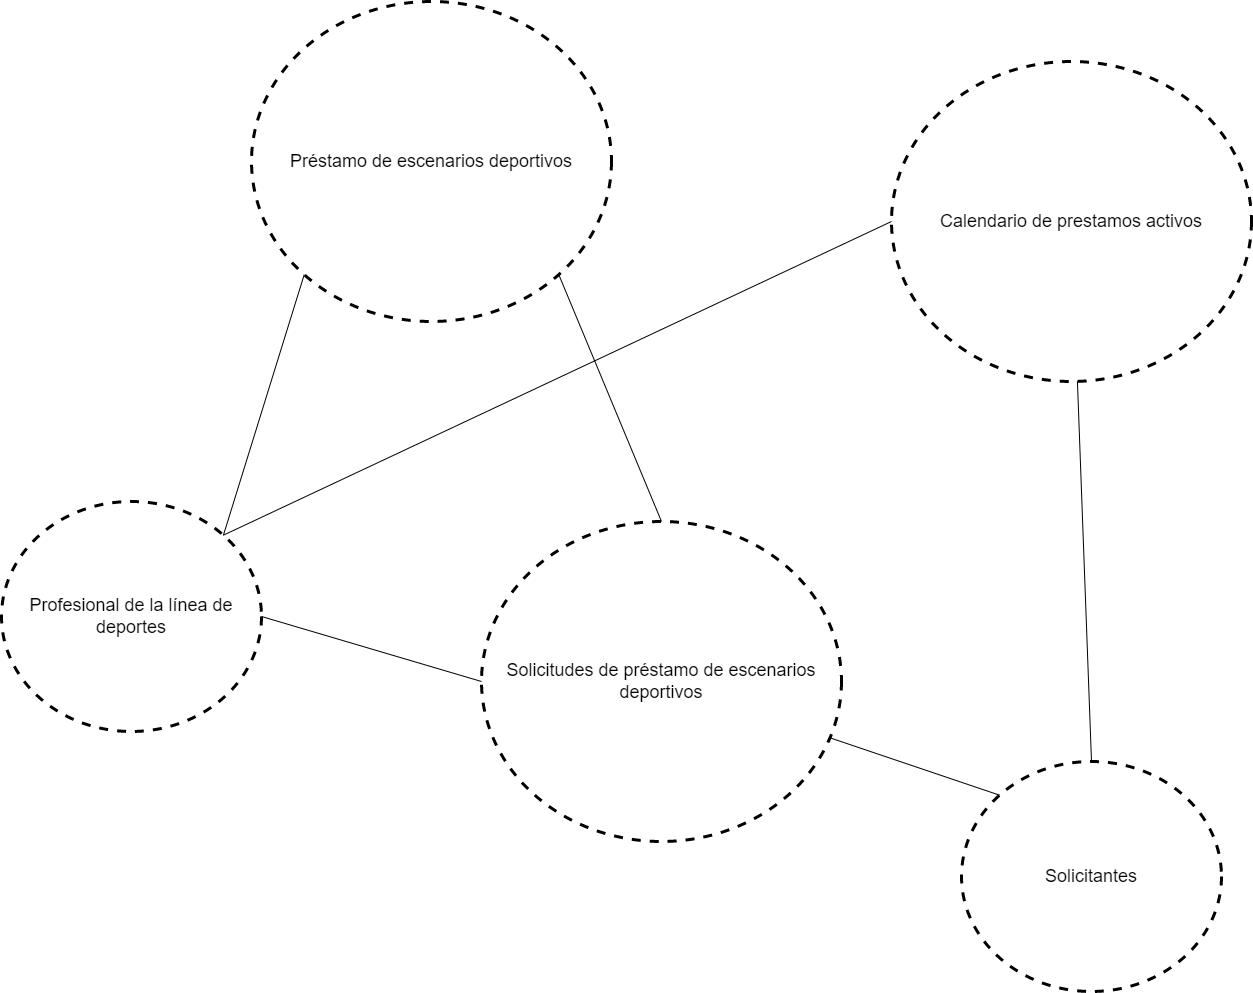

The diagram above was exported from draw.io. Its source (the exported page's mxGraphModel, read from the mxfile embedded in the PNG):
<mxGraphModel dx="1038" dy="1682" grid="1" gridSize="10" guides="1" tooltips="1" connect="1" arrows="1" fold="1" page="1" pageScale="1" pageWidth="827" pageHeight="1169" math="0" shadow="0">
  <root>
    <mxCell id="0" />
    <mxCell id="1" parent="0" />
    <mxCell id="-eb6xOpsjsFEeg3O55wU-1" value="Solicitantes" style="ellipse;whiteSpace=wrap;html=1;dashed=1;strokeWidth=3;fontSize=18;" parent="1" vertex="1">
      <mxGeometry x="1040" y="680" width="260" height="230" as="geometry" />
    </mxCell>
    <mxCell id="-eb6xOpsjsFEeg3O55wU-2" value="Préstamo de escenarios deportivos" style="ellipse;whiteSpace=wrap;html=1;dashed=1;strokeWidth=3;fontSize=18;" parent="1" vertex="1">
      <mxGeometry x="330" y="-80" width="360" height="320" as="geometry" />
    </mxCell>
    <mxCell id="-eb6xOpsjsFEeg3O55wU-3" value="Solicitudes de préstamo de escenarios deportivos" style="ellipse;whiteSpace=wrap;html=1;dashed=1;strokeWidth=3;fontSize=18;" parent="1" vertex="1">
      <mxGeometry x="560" y="440" width="360" height="320" as="geometry" />
    </mxCell>
    <mxCell id="-eb6xOpsjsFEeg3O55wU-4" value="Profesional de la línea de deportes" style="ellipse;whiteSpace=wrap;html=1;dashed=1;strokeWidth=3;fontSize=18;" parent="1" vertex="1">
      <mxGeometry x="80" y="420" width="260" height="230" as="geometry" />
    </mxCell>
    <mxCell id="-eb6xOpsjsFEeg3O55wU-5" value="Calendario de prestamos activos" style="ellipse;whiteSpace=wrap;html=1;dashed=1;strokeWidth=3;fontSize=18;" parent="1" vertex="1">
      <mxGeometry x="970" y="-20" width="360" height="320" as="geometry" />
    </mxCell>
    <mxCell id="-eb6xOpsjsFEeg3O55wU-6" value="" style="endArrow=none;html=1;rounded=0;fontSize=18;entryX=0.5;entryY=0;entryDx=0;entryDy=0;" parent="1" source="-eb6xOpsjsFEeg3O55wU-5" target="-eb6xOpsjsFEeg3O55wU-1" edge="1">
      <mxGeometry width="50" height="50" relative="1" as="geometry">
        <mxPoint x="1300" y="760" as="sourcePoint" />
        <mxPoint x="1350" y="710" as="targetPoint" />
      </mxGeometry>
    </mxCell>
    <mxCell id="-eb6xOpsjsFEeg3O55wU-7" value="" style="endArrow=none;html=1;rounded=0;fontSize=18;exitX=1;exitY=0.5;exitDx=0;exitDy=0;entryX=0;entryY=0.5;entryDx=0;entryDy=0;" parent="1" source="-eb6xOpsjsFEeg3O55wU-4" target="-eb6xOpsjsFEeg3O55wU-3" edge="1">
      <mxGeometry width="50" height="50" relative="1" as="geometry">
        <mxPoint x="470" y="340" as="sourcePoint" />
        <mxPoint x="520" y="290" as="targetPoint" />
      </mxGeometry>
    </mxCell>
    <mxCell id="-eb6xOpsjsFEeg3O55wU-8" value="" style="endArrow=none;html=1;rounded=0;fontSize=18;entryX=1;entryY=1;entryDx=0;entryDy=0;exitX=0.5;exitY=0;exitDx=0;exitDy=0;" parent="1" source="-eb6xOpsjsFEeg3O55wU-3" target="-eb6xOpsjsFEeg3O55wU-2" edge="1">
      <mxGeometry width="50" height="50" relative="1" as="geometry">
        <mxPoint x="470" y="340" as="sourcePoint" />
        <mxPoint x="520" y="290" as="targetPoint" />
      </mxGeometry>
    </mxCell>
    <mxCell id="-eb6xOpsjsFEeg3O55wU-9" value="" style="endArrow=none;html=1;rounded=0;fontSize=18;entryX=0;entryY=1;entryDx=0;entryDy=0;exitX=1;exitY=0;exitDx=0;exitDy=0;" parent="1" source="-eb6xOpsjsFEeg3O55wU-4" target="-eb6xOpsjsFEeg3O55wU-2" edge="1">
      <mxGeometry width="50" height="50" relative="1" as="geometry">
        <mxPoint x="470" y="340" as="sourcePoint" />
        <mxPoint x="520" y="290" as="targetPoint" />
      </mxGeometry>
    </mxCell>
    <mxCell id="-eb6xOpsjsFEeg3O55wU-10" value="" style="endArrow=none;html=1;rounded=0;fontSize=18;exitX=0;exitY=0;exitDx=0;exitDy=0;" parent="1" source="-eb6xOpsjsFEeg3O55wU-1" target="-eb6xOpsjsFEeg3O55wU-3" edge="1">
      <mxGeometry width="50" height="50" relative="1" as="geometry">
        <mxPoint x="470" y="340" as="sourcePoint" />
        <mxPoint x="520" y="290" as="targetPoint" />
      </mxGeometry>
    </mxCell>
    <mxCell id="-eb6xOpsjsFEeg3O55wU-11" value="" style="endArrow=none;html=1;rounded=0;fontSize=18;exitX=1;exitY=0;exitDx=0;exitDy=0;entryX=0;entryY=0.5;entryDx=0;entryDy=0;" parent="1" source="-eb6xOpsjsFEeg3O55wU-4" target="-eb6xOpsjsFEeg3O55wU-5" edge="1">
      <mxGeometry width="50" height="50" relative="1" as="geometry">
        <mxPoint x="470" y="530" as="sourcePoint" />
        <mxPoint x="520" y="480" as="targetPoint" />
      </mxGeometry>
    </mxCell>
  </root>
</mxGraphModel>